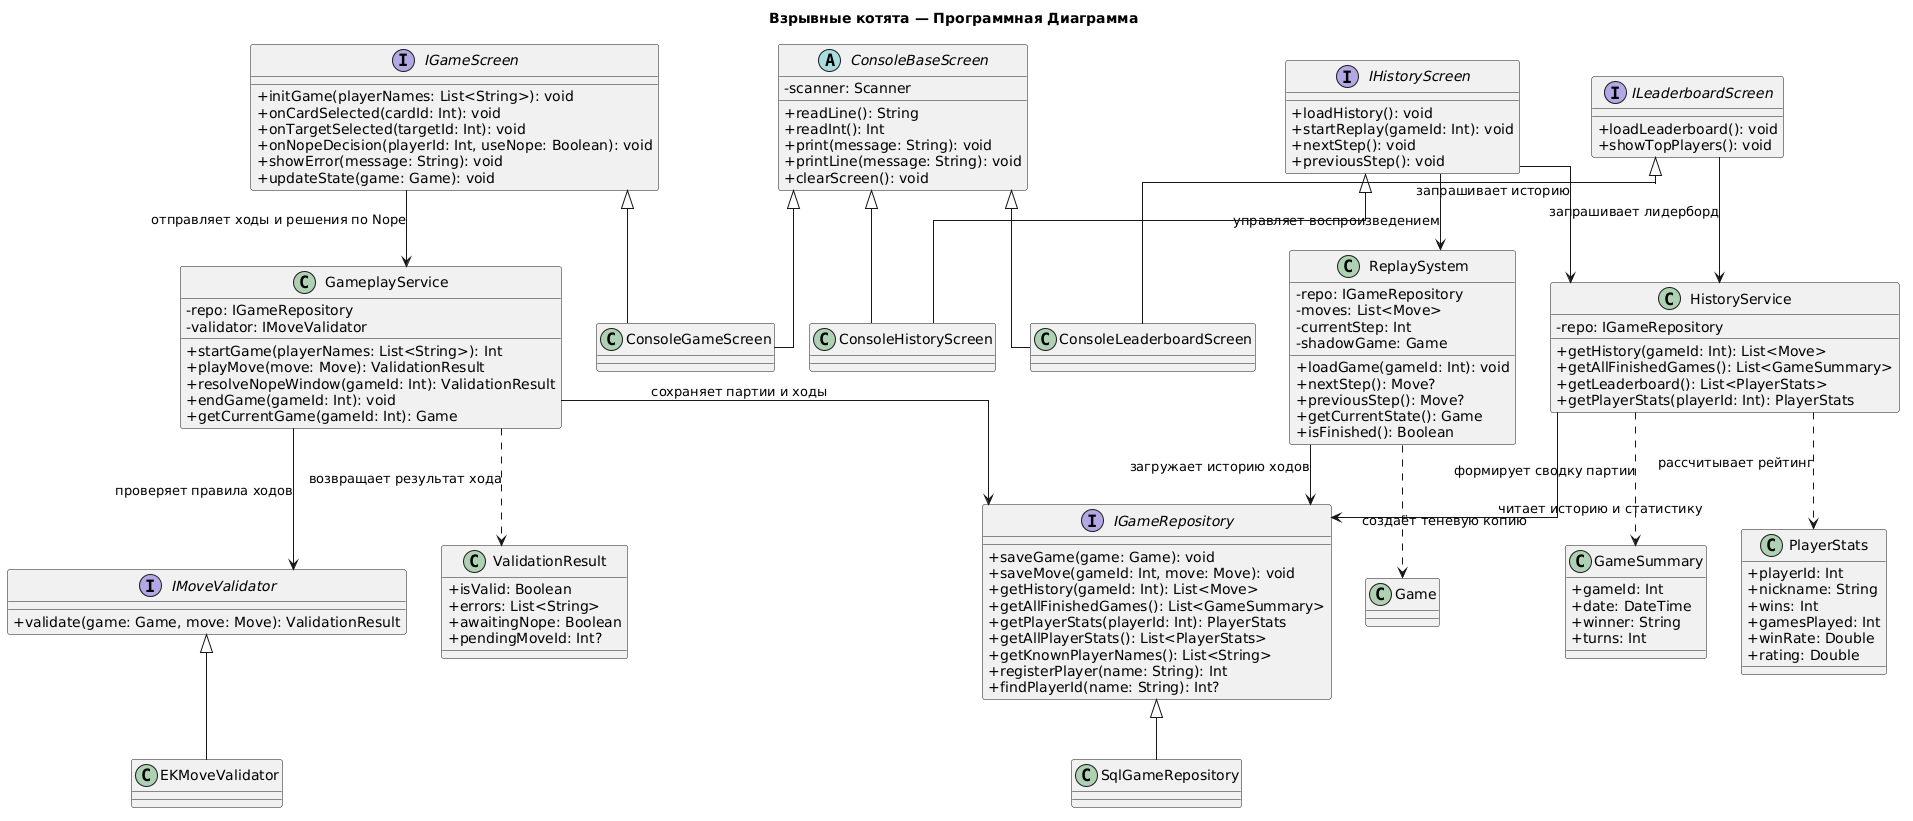

The diagram above was rendered by PlantUML. Its source (embedded in the PNG):
@startuml
skinparam classAttributeIconSize 0
skinparam linetype ortho
title Взрывные котята — Программная Диаграмма

' ================= 1. ИНФРАСТРУКТУРА (Хранение) =================
interface IGameRepository {
  +saveGame(game: Game): void
  +saveMove(gameId: Int, move: Move): void
  +getHistory(gameId: Int): List<Move>
  +getAllFinishedGames(): List<GameSummary>
  +getPlayerStats(playerId: Int): PlayerStats
  +getAllPlayerStats(): List<PlayerStats>
  +getKnownPlayerNames(): List<String>
  +registerPlayer(name: String): Int
  +findPlayerId(name: String): Int?
}

class SqlGameRepository

' ================= 2. ЛОГИКА: ВАЛИДАЦИЯ =================
interface IMoveValidator {
  +validate(game: Game, move: Move): ValidationResult
}

class EKMoveValidator

' ================= 3. ЛОГИКА: СЕРВИСЫ =================
class GameplayService {
  -repo: IGameRepository
  -validator: IMoveValidator
  +startGame(playerNames: List<String>): Int
  +playMove(move: Move): ValidationResult
  +resolveNopeWindow(gameId: Int): ValidationResult
  +endGame(gameId: Int): void
  +getCurrentGame(gameId: Int): Game
}

class HistoryService {
  -repo: IGameRepository
  +getHistory(gameId: Int): List<Move>
  +getAllFinishedGames(): List<GameSummary>
  +getLeaderboard(): List<PlayerStats>
  +getPlayerStats(playerId: Int): PlayerStats
}

' ================= 4. DTO =================
class ValidationResult {
  +isValid: Boolean
  +errors: List<String>
  +awaitingNope: Boolean
  +pendingMoveId: Int?
}

class GameSummary {
  +gameId: Int
  +date: DateTime
  +winner: String
  +turns: Int
}

class PlayerStats {
  +playerId: Int
  +nickname: String
  +wins: Int
  +gamesPlayed: Int
  +winRate: Double
  +rating: Double
}

' ================= 5. REPLAY =================
class ReplaySystem {
  -repo: IGameRepository
  -moves: List<Move>
  -currentStep: Int
  -shadowGame: Game
  +loadGame(gameId: Int): void
  +nextStep(): Move?
  +previousStep(): Move?
  +getCurrentState(): Game
  +isFinished(): Boolean
}

' ================= 6. UI: ИНТЕРФЕЙСЫ ЭКРАНОВ =================
interface IGameScreen {
  +initGame(playerNames: List<String>): void
  +onCardSelected(cardId: Int): void
  +onTargetSelected(targetId: Int): void
  +onNopeDecision(playerId: Int, useNope: Boolean): void
  +showError(message: String): void
  +updateState(game: Game): void
}

interface IHistoryScreen {
  +loadHistory(): void
  +startReplay(gameId: Int): void
  +nextStep(): void
  +previousStep(): void
}

interface ILeaderboardScreen {
  +loadLeaderboard(): void
  +showTopPlayers(): void
}

' ================= 7. UI: КОНСОЛЬНЫЙ БАЗИС =================
abstract class ConsoleBaseScreen {
  -scanner: Scanner
  +readLine(): String
  +readInt(): Int
  +print(message: String): void
  +printLine(message: String): void
  +clearScreen(): void
}

class ConsoleGameScreen
class ConsoleHistoryScreen
class ConsoleLeaderboardScreen

' ================= СВЯЗИ =================
' Сервисы зависят от хранилища и валидатора
GameplayService --> IGameRepository : сохраняет партии и ходы
GameplayService --> IMoveValidator : проверяет правила ходов
GameplayService ..> ValidationResult : возвращает результат хода

HistoryService --> IGameRepository : читает историю и статистику
HistoryService ..> PlayerStats : рассчитывает рейтинг
HistoryService ..> GameSummary : формирует сводку партии

' Replay работает с хранилищем
ReplaySystem --> IGameRepository : загружает историю ходов
ReplaySystem ..> Game : создаёт теневую копию

' Экраны зависят от сервисов
IGameScreen --> GameplayService : отправляет ходы и решения по Nope
IHistoryScreen --> HistoryService : запрашивает историю
IHistoryScreen --> ReplaySystem : управляет воспроизведением
ILeaderboardScreen --> HistoryService : запрашивает лидерборд

' Реализации интерфейсов
IGameRepository <|-- SqlGameRepository
IMoveValidator <|-- EKMoveValidator
IGameScreen <|-- ConsoleGameScreen
IHistoryScreen <|-- ConsoleHistoryScreen
ILeaderboardScreen <|-- ConsoleLeaderboardScreen

' Консольные экраны наследуют базовый
ConsoleBaseScreen <|-- ConsoleGameScreen
ConsoleBaseScreen <|-- ConsoleHistoryScreen
ConsoleBaseScreen <|-- ConsoleLeaderboardScreen
@enduml